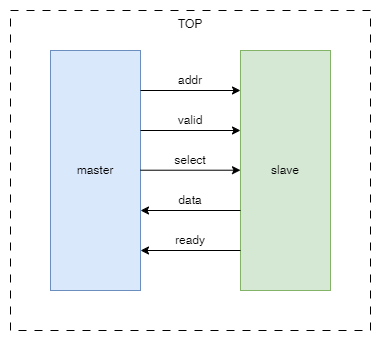

The diagram above was exported from draw.io. Its source (the exported page's mxGraphModel, read from the mxfile embedded in the PNG):
<mxGraphModel dx="600" dy="359" grid="1" gridSize="10" guides="1" tooltips="1" connect="1" arrows="1" fold="1" page="1" pageScale="1" pageWidth="827" pageHeight="1169" math="0" shadow="0">
  <root>
    <mxCell id="0" />
    <mxCell id="1" parent="0" />
    <mxCell id="ApHUVboFJKdA5tCKOm6y-15" value="TOP" style="rounded=0;whiteSpace=wrap;html=1;verticalAlign=top;dashed=1;dashPattern=8 8;" vertex="1" parent="1">
      <mxGeometry x="120" y="120" width="360" height="320" as="geometry" />
    </mxCell>
    <mxCell id="ApHUVboFJKdA5tCKOm6y-1" value="master" style="rounded=0;whiteSpace=wrap;html=1;fillColor=#dae8fc;strokeColor=#6c8ebf;" vertex="1" parent="1">
      <mxGeometry x="160" y="160" width="90" height="240" as="geometry" />
    </mxCell>
    <mxCell id="ApHUVboFJKdA5tCKOm6y-2" value="slave" style="rounded=0;whiteSpace=wrap;html=1;fillColor=#d5e8d4;strokeColor=#82b366;" vertex="1" parent="1">
      <mxGeometry x="350" y="160" width="90" height="240" as="geometry" />
    </mxCell>
    <mxCell id="ApHUVboFJKdA5tCKOm6y-3" value="" style="endArrow=classic;html=1;rounded=0;" edge="1" parent="1">
      <mxGeometry width="50" height="50" relative="1" as="geometry">
        <mxPoint x="250" y="200" as="sourcePoint" />
        <mxPoint x="350" y="200" as="targetPoint" />
      </mxGeometry>
    </mxCell>
    <mxCell id="ApHUVboFJKdA5tCKOm6y-4" value="addr" style="text;html=1;align=center;verticalAlign=middle;whiteSpace=wrap;rounded=0;" vertex="1" parent="1">
      <mxGeometry x="270" y="180" width="60" height="20" as="geometry" />
    </mxCell>
    <mxCell id="ApHUVboFJKdA5tCKOm6y-7" value="" style="endArrow=none;html=1;rounded=0;startArrow=classic;startFill=1;endFill=0;" edge="1" parent="1">
      <mxGeometry width="50" height="50" relative="1" as="geometry">
        <mxPoint x="250" y="320" as="sourcePoint" />
        <mxPoint x="350" y="320" as="targetPoint" />
      </mxGeometry>
    </mxCell>
    <mxCell id="ApHUVboFJKdA5tCKOm6y-8" value="data" style="text;html=1;align=center;verticalAlign=middle;whiteSpace=wrap;rounded=0;" vertex="1" parent="1">
      <mxGeometry x="270" y="300" width="60" height="20" as="geometry" />
    </mxCell>
    <mxCell id="ApHUVboFJKdA5tCKOm6y-9" value="" style="endArrow=classic;html=1;rounded=0;" edge="1" parent="1">
      <mxGeometry width="50" height="50" relative="1" as="geometry">
        <mxPoint x="250" y="240" as="sourcePoint" />
        <mxPoint x="350" y="240" as="targetPoint" />
      </mxGeometry>
    </mxCell>
    <mxCell id="ApHUVboFJKdA5tCKOm6y-10" value="valid" style="text;html=1;align=center;verticalAlign=middle;whiteSpace=wrap;rounded=0;" vertex="1" parent="1">
      <mxGeometry x="270" y="220" width="60" height="20" as="geometry" />
    </mxCell>
    <mxCell id="ApHUVboFJKdA5tCKOm6y-11" value="" style="endArrow=none;html=1;rounded=0;startArrow=classic;startFill=1;endFill=0;" edge="1" parent="1">
      <mxGeometry width="50" height="50" relative="1" as="geometry">
        <mxPoint x="250" y="360" as="sourcePoint" />
        <mxPoint x="350" y="360" as="targetPoint" />
      </mxGeometry>
    </mxCell>
    <mxCell id="ApHUVboFJKdA5tCKOm6y-12" value="ready" style="text;html=1;align=center;verticalAlign=middle;whiteSpace=wrap;rounded=0;" vertex="1" parent="1">
      <mxGeometry x="270" y="340" width="60" height="20" as="geometry" />
    </mxCell>
    <mxCell id="ApHUVboFJKdA5tCKOm6y-13" value="" style="endArrow=classic;html=1;rounded=0;" edge="1" parent="1">
      <mxGeometry width="50" height="50" relative="1" as="geometry">
        <mxPoint x="250" y="279.71" as="sourcePoint" />
        <mxPoint x="350" y="279.71" as="targetPoint" />
      </mxGeometry>
    </mxCell>
    <mxCell id="ApHUVboFJKdA5tCKOm6y-14" value="select" style="text;html=1;align=center;verticalAlign=middle;whiteSpace=wrap;rounded=0;" vertex="1" parent="1">
      <mxGeometry x="270" y="259.71" width="60" height="20" as="geometry" />
    </mxCell>
  </root>
</mxGraphModel>